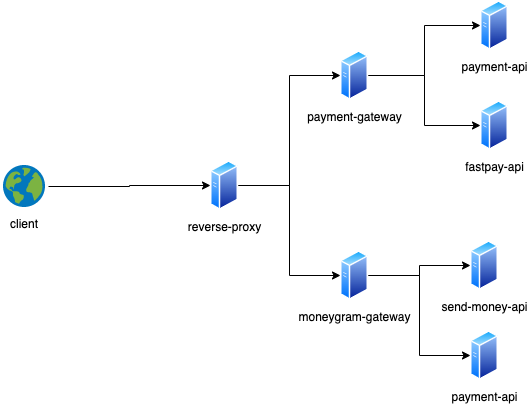

The diagram above was exported from draw.io. Its source (the exported page's mxGraphModel, read from the mxfile embedded in the PNG):
<mxGraphModel dx="1426" dy="685" grid="1" gridSize="10" guides="1" tooltips="1" connect="1" arrows="1" fold="1" page="1" pageScale="1" pageWidth="1169" pageHeight="827" math="0" shadow="0">
  <root>
    <mxCell id="0" />
    <mxCell id="1" parent="0" />
    <mxCell id="ozix3-MTqyW-2WL9d8Fw-13" style="edgeStyle=orthogonalEdgeStyle;rounded=0;orthogonalLoop=1;jettySize=auto;html=1;exitX=1;exitY=0.5;exitDx=0;exitDy=0;" edge="1" parent="1" source="8--HhbSZYtI3ddgJnD71-11" target="ozix3-MTqyW-2WL9d8Fw-3">
      <mxGeometry relative="1" as="geometry" />
    </mxCell>
    <mxCell id="8--HhbSZYtI3ddgJnD71-11" value="client" style="shape=image;verticalLabelPosition=bottom;verticalAlign=top;imageAspect=0;aspect=fixed;image=data:image/svg+xml,(base64 omitted: 3192 chars);labelBackgroundColor=#ffffff;" parent="1" vertex="1">
      <mxGeometry x="120" y="202" width="48" height="48" as="geometry" />
    </mxCell>
    <mxCell id="ozix3-MTqyW-2WL9d8Fw-14" style="edgeStyle=orthogonalEdgeStyle;rounded=0;orthogonalLoop=1;jettySize=auto;html=1;exitX=1;exitY=0.5;exitDx=0;exitDy=0;entryX=0;entryY=0.5;entryDx=0;entryDy=0;" edge="1" parent="1" source="ozix3-MTqyW-2WL9d8Fw-3" target="ozix3-MTqyW-2WL9d8Fw-5">
      <mxGeometry relative="1" as="geometry" />
    </mxCell>
    <mxCell id="ozix3-MTqyW-2WL9d8Fw-15" style="edgeStyle=orthogonalEdgeStyle;rounded=0;orthogonalLoop=1;jettySize=auto;html=1;exitX=1;exitY=0.5;exitDx=0;exitDy=0;entryX=0;entryY=0.5;entryDx=0;entryDy=0;" edge="1" parent="1" source="ozix3-MTqyW-2WL9d8Fw-3" target="ozix3-MTqyW-2WL9d8Fw-6">
      <mxGeometry relative="1" as="geometry" />
    </mxCell>
    <mxCell id="ozix3-MTqyW-2WL9d8Fw-3" value="reverse-proxy" style="aspect=fixed;perimeter=ellipsePerimeter;html=1;align=center;shadow=0;dashed=0;spacingTop=3;image;image=img/lib/active_directory/generic_server.svg;" vertex="1" parent="1">
      <mxGeometry x="330" y="200" width="28.000000000000004" height="50" as="geometry" />
    </mxCell>
    <mxCell id="ozix3-MTqyW-2WL9d8Fw-16" style="edgeStyle=orthogonalEdgeStyle;rounded=0;orthogonalLoop=1;jettySize=auto;html=1;entryX=0;entryY=0.5;entryDx=0;entryDy=0;" edge="1" parent="1" source="ozix3-MTqyW-2WL9d8Fw-5" target="ozix3-MTqyW-2WL9d8Fw-7">
      <mxGeometry relative="1" as="geometry" />
    </mxCell>
    <mxCell id="ozix3-MTqyW-2WL9d8Fw-17" style="edgeStyle=orthogonalEdgeStyle;rounded=0;orthogonalLoop=1;jettySize=auto;html=1;exitX=1;exitY=0.5;exitDx=0;exitDy=0;" edge="1" parent="1" source="ozix3-MTqyW-2WL9d8Fw-5" target="ozix3-MTqyW-2WL9d8Fw-8">
      <mxGeometry relative="1" as="geometry" />
    </mxCell>
    <mxCell id="ozix3-MTqyW-2WL9d8Fw-5" value="payment-gateway" style="aspect=fixed;perimeter=ellipsePerimeter;html=1;align=center;shadow=0;dashed=0;spacingTop=3;image;image=img/lib/active_directory/generic_server.svg;" vertex="1" parent="1">
      <mxGeometry x="460" y="90" width="28.000000000000004" height="50" as="geometry" />
    </mxCell>
    <mxCell id="ozix3-MTqyW-2WL9d8Fw-18" style="edgeStyle=orthogonalEdgeStyle;rounded=0;orthogonalLoop=1;jettySize=auto;html=1;exitX=1;exitY=0.5;exitDx=0;exitDy=0;entryX=0;entryY=0.5;entryDx=0;entryDy=0;" edge="1" parent="1" source="ozix3-MTqyW-2WL9d8Fw-6" target="ozix3-MTqyW-2WL9d8Fw-9">
      <mxGeometry relative="1" as="geometry" />
    </mxCell>
    <mxCell id="ozix3-MTqyW-2WL9d8Fw-19" style="edgeStyle=orthogonalEdgeStyle;rounded=0;orthogonalLoop=1;jettySize=auto;html=1;exitX=1;exitY=0.5;exitDx=0;exitDy=0;entryX=0;entryY=0.5;entryDx=0;entryDy=0;" edge="1" parent="1" source="ozix3-MTqyW-2WL9d8Fw-6" target="ozix3-MTqyW-2WL9d8Fw-12">
      <mxGeometry relative="1" as="geometry" />
    </mxCell>
    <mxCell id="ozix3-MTqyW-2WL9d8Fw-6" value="moneygram-gateway" style="aspect=fixed;perimeter=ellipsePerimeter;html=1;align=center;shadow=0;dashed=0;spacingTop=3;image;image=img/lib/active_directory/generic_server.svg;" vertex="1" parent="1">
      <mxGeometry x="460" y="290" width="28.000000000000004" height="50" as="geometry" />
    </mxCell>
    <mxCell id="ozix3-MTqyW-2WL9d8Fw-7" value="payment-api" style="aspect=fixed;perimeter=ellipsePerimeter;html=1;align=center;shadow=0;dashed=0;spacingTop=3;image;image=img/lib/active_directory/generic_server.svg;" vertex="1" parent="1">
      <mxGeometry x="600" y="40" width="28.000000000000004" height="50" as="geometry" />
    </mxCell>
    <mxCell id="ozix3-MTqyW-2WL9d8Fw-8" value="fastpay-api" style="aspect=fixed;perimeter=ellipsePerimeter;html=1;align=center;shadow=0;dashed=0;spacingTop=3;image;image=img/lib/active_directory/generic_server.svg;" vertex="1" parent="1">
      <mxGeometry x="600" y="140" width="28.000000000000004" height="50" as="geometry" />
    </mxCell>
    <mxCell id="ozix3-MTqyW-2WL9d8Fw-9" value="send-money-api" style="aspect=fixed;perimeter=ellipsePerimeter;html=1;align=center;shadow=0;dashed=0;spacingTop=3;image;image=img/lib/active_directory/generic_server.svg;" vertex="1" parent="1">
      <mxGeometry x="590" y="280" width="28.000000000000004" height="50" as="geometry" />
    </mxCell>
    <mxCell id="ozix3-MTqyW-2WL9d8Fw-12" value="payment-api" style="aspect=fixed;perimeter=ellipsePerimeter;html=1;align=center;shadow=0;dashed=0;spacingTop=3;image;image=img/lib/active_directory/generic_server.svg;" vertex="1" parent="1">
      <mxGeometry x="590" y="370" width="28.000000000000004" height="50" as="geometry" />
    </mxCell>
  </root>
</mxGraphModel>